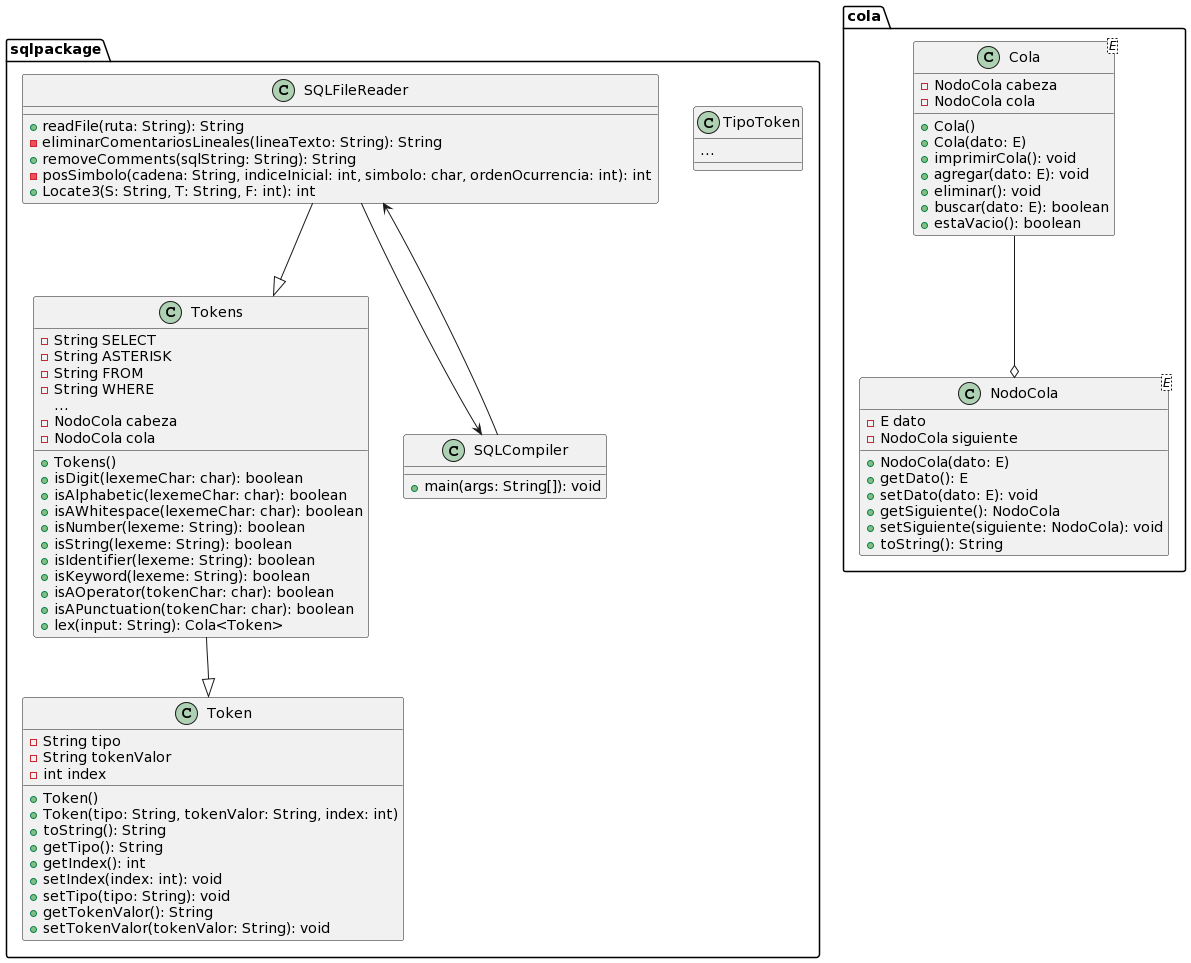

The diagram above was rendered by PlantUML. Its source (embedded in the PNG):
@startuml
package sqlpackage {
    class Token {
        - String tipo
        - String tokenValor
        - int index
        + Token()
        + Token(tipo: String, tokenValor: String, index: int)
        + toString(): String
        + getTipo(): String
        + getIndex(): int
        + setIndex(index: int): void
        + setTipo(tipo: String): void
        + getTokenValor(): String
        + setTokenValor(tokenValor: String): void
    }
    
    class Tokens {
        - String SELECT
        - String ASTERISK
        - String FROM
        - String WHERE
        ...
        - NodoCola cabeza
        - NodoCola cola
        + Tokens()
        + isDigit(lexemeChar: char): boolean
        + isAlphabetic(lexemeChar: char): boolean
        + isAWhitespace(lexemeChar: char): boolean
        + isNumber(lexeme: String): boolean
        + isString(lexeme: String): boolean
        + isIdentifier(lexeme: String): boolean
        + isKeyword(lexeme: String): boolean
        + isAOperator(tokenChar: char): boolean
        + isAPunctuation(tokenChar: char): boolean
        + lex(input: String): Cola<Token>
    }
    
    class TipoToken {
        ...
    }
    
    class SQLFileReader {
        + readFile(ruta: String): String
        - eliminarComentariosLineales(lineaTexto: String): String
        + removeComments(sqlString: String): String
        - posSimbolo(cadena: String, indiceInicial: int, simbolo: char, ordenOcurrencia: int): int
        + Locate3(S: String, T: String, F: int): int
    }
    
    class SQLCompiler {
        + main(args: String[]): void
    }
}

package cola {
    class Cola<E> {
        - NodoCola cabeza
        - NodoCola cola
        + Cola()
        + Cola(dato: E)
        + imprimirCola(): void
        + agregar(dato: E): void
        + eliminar(): void
        + buscar(dato: E): boolean
        + estaVacio(): boolean
    }
    
    class NodoCola<E> {
        - E dato
        - NodoCola siguiente
        + NodoCola(dato: E)
        + getDato(): E
        + setDato(dato: E): void
        + getSiguiente(): NodoCola
        + setSiguiente(siguiente: NodoCola): void
        + toString(): String
    }
}

Tokens --|> Token
SQLFileReader --> SQLCompiler
SQLFileReader --|> Tokens
SQLCompiler --> SQLFileReader
Cola --o NodoCola
@enduml